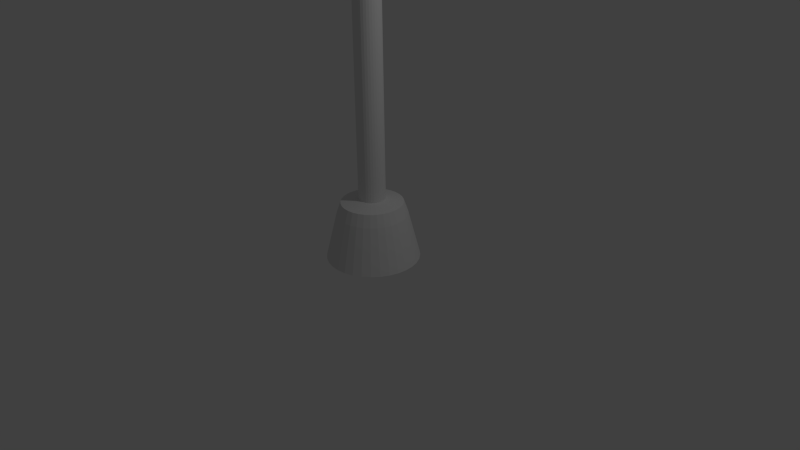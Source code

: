 # Source: CornerStreetPoll.blend  (saved by Blender 2.72.0; exported with 4.5.12 LTS)
import bpy
from mathutils import Matrix  # noqa: F401  (used for matrix-valued properties, if any)

bpy.ops.wm.read_factory_settings(use_empty=True)
scene = bpy.context.scene
scene.name = 'Scene'

# ---- collections
col_collection_1 = bpy.data.collections.new('Collection 1'); scene.collection.children.link(col_collection_1)

# ---- world
world_world = bpy.data.worlds.new('World'); scene.world = world_world
world_world.color = (0.05088, 0.05088, 0.05088)
world_world.use_sun_shadow = False
world_world.sun_shadow_jitter_overblur = 0.0
world_world.cycles.sampling_method = 'MANUAL'
world_world.cycles.sample_map_resolution = 256

# ---- cameras
cam_camera = bpy.data.cameras.new('Camera')
cam_camera.clip_end = 100.0
cam_camera.lens = 35.0
cam_camera.sensor_width = 32.0
cam_camera.sensor_height = 18.0
cam_camera.ortho_scale = 7.314
cam_camera.dof.focus_distance = 0.0
cam_camera.dof.aperture_fstop = 128.0

# ---- lights
light_lamp = bpy.data.lights.new('Lamp', 'POINT')
light_lamp.transmission_factor = 0.0
light_lamp.cutoff_distance = 30.0
light_lamp.energy = 100.0
light_lamp.shadow_buffer_clip_start = 1.001
light_lamp.shadow_soft_size = 0.1
light_lamp.shadow_maximum_resolution = 0.006
light_lamp.use_absolute_resolution = True
light_lamp.cycles.use_multiple_importance_sampling = False

# ---- meshes
me_circle = bpy.data.meshes.new('Circle')
me_circle.from_pydata([(0.0, 1.0, 0.0), (-0.1951, 0.9808, 0.0), (-0.3827, 0.9239, 0.0), (-0.5556, 0.8315, 0.0), (-0.7071, 0.7071, 0.0), (-0.8315, 0.5556, 0.0), (-0.9239, 0.3827, 0.0), (-0.9808, 0.1951, 0.0), (-1.0, 7.55e-08, 0.0), (-0.9808, -0.1951, 0.0), (-0.9239, -0.3827, 0.0), (-0.8315, -0.5556, 0.0), (-0.7071, -0.7071, 0.0), (-0.5556, -0.8315, 0.0), (-0.3827, -0.9239, 0.0), (-0.1951, -0.9808, 0.0), (3.258e-07, -1.0, 0.0), (0.1951, -0.9808, 0.0), (0.3827, -0.9239, 0.0), (0.5556, -0.8315, 0.0), (0.7071, -0.7071, 0.0), (0.8315, -0.5556, 0.0), (0.9239, -0.3827, 0.0), (0.9808, -0.1951, 0.0), (1.0, 9.656e-07, 0.0), (0.9808, 0.1951, 0.0), (0.9239, 0.3827, 0.0), (0.8315, 0.5556, 0.0), (0.7071, 0.7071, 0.0), (0.5556, 0.8315, 0.0), (0.3827, 0.9239, 0.0), (0.1951, 0.9808, 0.0), (-2.188e-08, 0.7534, 0.9886), (-0.147, 0.7389, 0.9886), (-0.2883, 0.6961, 0.9886), (-0.4186, 0.6264, 0.9886), (-0.5327, 0.5327, 0.9886), (-0.6264, 0.4186, 0.9886), (-0.6961, 0.2883, 0.9886), (-0.7389, 0.147, 0.9886), (-0.7534, 1.288e-07, 0.9886), (-0.7389, -0.147, 0.9886), (-0.6961, -0.2883, 0.9886), (-0.6264, -0.4186, 0.9886), (-0.5327, -0.5327, 0.9886), (-0.4186, -0.6264, 0.9886), (-0.2883, -0.6961, 0.9886), (-0.147, -0.7389, 0.9886), (2.236e-07, -0.7534, 0.9886), (0.147, -0.7389, 0.9886), (0.2883, -0.6961, 0.9886), (0.4186, -0.6264, 0.9886), (0.5327, -0.5327, 0.9886), (0.6264, -0.4186, 0.9886), (0.6961, -0.2883, 0.9886), (0.7389, -0.147, 0.9886), (0.7534, 7.994e-07, 0.9886), (0.7389, 0.147, 0.9886), (0.6961, 0.2883, 0.9886), (0.6264, 0.4186, 0.9886), (0.5327, 0.5327, 0.9886), (0.4186, 0.6264, 0.9886), (0.2883, 0.6961, 0.9886), (0.147, 0.7389, 0.9886), (-5.968e-08, 0.2859, 1.334), (-0.05578, 0.2804, 1.334), (-0.1094, 0.2641, 1.334), (-0.1588, 0.2377, 1.334), (-0.2022, 0.2022, 1.334), (-0.2377, 0.1588, 1.334), (-0.2641, 0.1094, 1.334), (-0.2804, 0.05578, 1.334), (-0.2859, 2.392e-07, 1.334), (-0.2804, -0.05578, 1.334), (-0.2641, -0.1094, 1.334), (-0.2377, -0.1588, 1.334), (-0.2022, -0.2022, 1.334), (-0.1588, -0.2377, 1.334), (-0.1094, -0.2641, 1.334), (-0.05578, -0.2804, 1.334), (3.348e-08, -0.2859, 1.334), (0.05578, -0.2804, 1.334), (0.1094, -0.2641, 1.334), (0.1588, -0.2377, 1.334), (0.2022, -0.2022, 1.334), (0.2377, -0.1588, 1.334), (0.2641, -0.1094, 1.334), (0.2804, -0.05578, 1.334), (0.2859, 4.937e-07, 1.334), (0.2804, 0.05578, 1.334), (0.2641, 0.1094, 1.334), (0.2377, 0.1588, 1.334), (0.2022, 0.2022, 1.334), (0.1588, 0.2377, 1.334), (0.1094, 0.2641, 1.334), (0.05578, 0.2804, 1.334), (-5.968e-08, 0.2859, 21.83), (-0.05578, 0.2804, 21.83), (-0.1094, 0.2641, 21.83), (-0.1588, 0.2377, 21.83), (-0.2022, 0.2022, 21.83), (-0.2377, 0.1588, 21.83), (-0.2641, 0.1094, 21.83), (-0.2804, 0.05578, 21.83), (-0.2859, 2.392e-07, 21.83), (-0.2804, -0.05578, 21.83), (-0.2641, -0.1094, 21.83), (-0.2377, -0.1588, 21.83), (-0.2022, -0.2022, 21.83), (-0.1588, -0.2377, 21.83), (-0.1094, -0.2641, 21.83), (-0.05578, -0.2804, 21.83), (3.348e-08, -0.2859, 21.83), (0.05578, -0.2804, 21.83), (0.1094, -0.2641, 21.83), (0.1588, -0.2377, 21.83), (0.2022, -0.2022, 21.83), (0.2377, -0.1588, 21.83), (0.2641, -0.1094, 21.83), (0.2804, -0.05578, 21.83), (0.2859, 4.937e-07, 21.83), (0.2804, 0.05578, 21.83), (0.2641, 0.1094, 21.83), (0.2377, 0.1588, 21.83), (0.2022, 0.2022, 21.83), (0.1588, 0.2377, 21.83), (0.1094, 0.2641, 21.83), (0.05578, 0.2804, 21.83), (0.6643, 7.41e-07, 1.249), (0.6515, 0.1296, 1.249), (-0.2542, 0.6137, 1.249), (-0.3691, 0.5523, 1.249), (-0.3691, -0.5523, 1.249), (-0.2542, -0.6137, 1.249), (0.6137, -0.2542, 1.249), (0.6515, -0.1296, 1.249), (-2.932e-08, 0.6643, 1.249), (-0.1296, 0.6515, 1.249), (-0.5523, -0.3691, 1.249), (-0.4697, -0.4697, 1.249), (0.1296, 0.6515, 1.249), (0.4697, -0.4697, 1.249), (0.5523, -0.3691, 1.249), (-0.6515, -0.1296, 1.249), (-0.6137, -0.2542, 1.249), (0.3691, 0.5523, 1.249), (0.2542, 0.6137, 1.249), (0.2542, -0.6137, 1.249), (0.3691, -0.5523, 1.249), (-0.6515, 0.1296, 1.249), (-0.6643, 1.497e-07, 1.249), (0.5523, 0.3691, 1.249), (0.4697, 0.4697, 1.249), (1.871e-07, -0.6643, 1.249), (0.1296, -0.6515, 1.249), (-0.5523, 0.3691, 1.249), (-0.6137, 0.2542, 1.249), (0.6137, 0.2542, 1.249), (-0.4697, 0.4697, 1.249), (-0.1296, -0.6515, 1.249), (-5.741e-08, 0.3159, 21.83), (-0.06163, 0.3099, 21.83), (-0.1209, 0.2919, 21.83), (-0.1755, 0.2627, 21.83), (-0.2234, 0.2234, 21.83), (-0.2627, 0.1755, 21.83), (-0.2919, 0.1209, 21.83), (-0.3099, 0.06163, 21.83), (-0.3159, 2.316e-07, 21.83), (-0.3099, -0.06163, 21.83), (-0.2919, -0.1209, 21.83), (-0.2627, -0.1755, 21.83), (-0.2234, -0.2234, 21.83), (-0.1755, -0.2627, 21.83), (-0.1209, -0.2919, 21.83), (-0.06163, -0.3099, 21.83), (4.553e-08, -0.3159, 21.83), (0.06163, -0.3099, 21.83), (0.1209, -0.2919, 21.83), (0.1755, -0.2627, 21.83), (0.2234, -0.2234, 21.83), (0.2627, -0.1755, 21.83), (0.2919, -0.1209, 21.83), (0.3099, -0.06163, 21.83), (0.3159, 5.128e-07, 21.83), (0.3099, 0.06163, 21.83), (0.2919, 0.1209, 21.83), (0.2627, 0.1755, 21.83), (0.2234, 0.2234, 21.83), (0.1755, 0.2627, 21.83), (0.1209, 0.2919, 21.83), (0.06163, 0.3099, 21.83), (-5.741e-08, 0.3159, 21.93), (-0.06163, 0.3099, 21.93), (-0.1209, 0.2919, 21.93), (-0.1755, 0.2627, 21.93), (-0.2234, 0.2234, 21.93), (-0.2627, 0.1755, 21.93), (-0.2919, 0.1209, 21.93), (-0.3099, 0.06163, 21.93), (-0.3159, 2.316e-07, 21.93), (-0.3099, -0.06163, 21.93), (-0.2919, -0.1209, 21.93), (-0.2627, -0.1755, 21.93), (-0.2234, -0.2234, 21.93), (-0.1755, -0.2627, 21.93), (-0.1209, -0.2919, 21.93), (-0.06163, -0.3099, 21.93), (4.553e-08, -0.3159, 21.93), (0.06163, -0.3099, 21.93), (0.1209, -0.2919, 21.93), (0.1755, -0.2627, 21.93), (0.2234, -0.2234, 21.93), (0.2627, -0.1755, 21.93), (0.2919, -0.1209, 21.93), (0.3099, -0.06163, 21.93), (0.3159, 5.128e-07, 21.93), (0.3099, 0.06163, 21.93), (0.2919, 0.1209, 21.93), (0.2627, 0.1755, 21.93), (0.2234, 0.2234, 21.93), (0.1755, 0.2627, 21.93), (0.1209, 0.2919, 21.93), (0.06163, 0.3099, 21.93), (-6.268e-08, 0.2589, 21.93), (-0.05051, 0.2539, 21.93), (-0.09907, 0.2392, 21.93), (-0.1438, 0.2153, 21.93), (-0.1831, 0.1831, 21.93), (-0.2153, 0.1438, 21.93), (-0.2392, 0.09907, 21.93), (-0.2539, 0.05051, 21.93), (-0.2589, 2.481e-07, 21.93), (-0.2539, -0.05051, 21.93), (-0.2392, -0.09907, 21.93), (-0.2153, -0.1438, 21.93), (-0.1831, -0.1831, 21.93), (-0.1438, -0.2153, 21.93), (-0.09907, -0.2392, 21.93), (-0.05051, -0.2539, 21.93), (2.167e-08, -0.2589, 21.93), (0.05051, -0.2539, 21.93), (0.09907, -0.2392, 21.93), (0.1438, -0.2153, 21.93), (0.1831, -0.1831, 21.93), (0.2153, -0.1438, 21.93), (0.2392, -0.09907, 21.93), (0.2539, -0.05051, 21.93), (0.2589, 4.785e-07, 21.93), (0.2539, 0.05051, 21.93), (0.2392, 0.09907, 21.93), (0.2153, 0.1438, 21.93), (0.1831, 0.1831, 21.93), (0.1438, 0.2153, 21.93), (0.09907, 0.2392, 21.93), (0.05051, 0.2539, 21.93), (-6.268e-08, 0.2589, 22.02), (-0.05051, 0.2539, 22.02), (-0.09907, 0.2392, 22.02), (-0.1438, 0.2153, 22.02), (-0.1831, 0.1831, 22.02), (-0.2153, 0.1438, 22.02), (-0.2392, 0.09907, 22.02), (-0.2539, 0.05051, 22.02), (-0.2589, 2.481e-07, 22.02), (-0.2539, -0.05051, 22.02), (-0.2392, -0.09907, 22.02), (-0.2153, -0.1438, 22.02), (-0.1831, -0.1831, 22.02), (-0.1438, -0.2153, 22.02), (-0.09907, -0.2392, 22.02), (-0.05051, -0.2539, 22.02), (2.167e-08, -0.2589, 22.02), (0.05051, -0.2539, 22.02), (0.09907, -0.2392, 22.02), (0.1438, -0.2153, 22.02), (0.1831, -0.1831, 22.02), (0.2153, -0.1438, 22.02), (0.2392, -0.09907, 22.02), (0.2539, -0.05051, 22.02), (0.2589, 4.785e-07, 22.02), (0.2539, 0.05051, 22.02), (0.2392, 0.09907, 22.02), (0.2153, 0.1438, 22.02), (0.1831, 0.1831, 22.02), (0.1438, 0.2153, 22.02), (0.09907, 0.2392, 22.02), (0.05051, 0.2539, 22.02), (-6.761e-08, 0.2014, 22.08), (-0.0393, 0.1976, 22.08), (-0.07709, 0.1861, 22.08), (-0.1119, 0.1675, 22.08), (-0.1424, 0.1424, 22.08), (-0.1675, 0.1119, 22.08), (-0.1861, 0.07709, 22.08), (-0.1976, 0.0393, 22.08), (-0.2014, 2.629e-07, 22.08), (-0.1976, -0.0393, 22.08), (-0.1861, -0.07709, 22.08), (-0.1675, -0.1119, 22.08), (-0.1424, -0.1424, 22.08), (-0.1119, -0.1675, 22.08), (-0.07709, -0.1861, 22.08), (-0.0393, -0.1976, 22.08), (-1.966e-09, -0.2014, 22.08), (0.0393, -0.1976, 22.08), (0.07709, -0.1861, 22.08), (0.1119, -0.1675, 22.08), (0.1424, -0.1424, 22.08), (0.1675, -0.1119, 22.08), (0.1861, -0.07709, 22.08), (0.1976, -0.0393, 22.08), (0.2014, 4.422e-07, 22.08), (0.1976, 0.0393, 22.08), (0.1861, 0.07709, 22.08), (0.1675, 0.1119, 22.08), (0.1424, 0.1424, 22.08), (0.1119, 0.1675, 22.08), (0.07709, 0.1861, 22.08), (0.0393, 0.1976, 22.08), (-7.742e-08, 0.07397, 22.13), (-0.01443, 0.07255, 22.13), (-0.02831, 0.06834, 22.13), (-0.04109, 0.0615, 22.13), (-0.0523, 0.0523, 22.13), (-0.0615, 0.0411, 22.13), (-0.06834, 0.02831, 22.13), (-0.07255, 0.01443, 22.13), (-0.07397, 2.913e-07, 22.13), (-0.07255, -0.01443, 22.13), (-0.06834, -0.02831, 22.13), (-0.0615, -0.04109, 22.13), (-0.0523, -0.0523, 22.13), (-0.04109, -0.0615, 22.13), (-0.02831, -0.06834, 22.13), (-0.01443, -0.07255, 22.13), (-5.332e-08, -0.07397, 22.13), (0.01443, -0.07255, 22.13), (0.02831, -0.06834, 22.13), (0.04109, -0.0615, 22.13), (0.0523, -0.0523, 22.13), (0.0615, -0.04109, 22.13), (0.06834, -0.02831, 22.13), (0.07255, -0.01443, 22.13), (0.07397, 3.572e-07, 22.13), (0.07255, 0.01443, 22.13), (0.06834, 0.02831, 22.13), (0.0615, 0.0411, 22.13), (0.0523, 0.0523, 22.13), (0.04109, 0.0615, 22.13), (0.02831, 0.06834, 22.13), (0.01443, 0.07255, 22.13), (0.2641, 0.1094, 20.89), (0.2377, 0.1588, 20.89), (-0.2022, 0.2022, 20.89), (-0.2377, 0.1588, 20.89), (-0.05578, -0.2804, 20.89), (3.348e-08, -0.2859, 20.89), (0.2859, 4.937e-07, 20.89), (0.2804, 0.05578, 20.89), (-0.1094, 0.2641, 20.89), (-0.1588, 0.2377, 20.89), (-0.1588, -0.2377, 20.89), (-0.1094, -0.2641, 20.89), (0.2641, -0.1094, 20.89), (0.2804, -0.05578, 20.89), (-5.968e-08, 0.2859, 20.89), (-0.05578, 0.2804, 20.89), (-0.2377, -0.1588, 20.89), (-0.2022, -0.2022, 20.89), (0.05578, 0.2804, 20.89), (0.2022, -0.2022, 20.89), (0.2377, -0.1588, 20.89), (-0.2804, -0.05578, 20.89), (-0.2641, -0.1094, 20.89), (0.1588, 0.2377, 20.89), (0.1094, 0.2641, 20.89), (0.1094, -0.2641, 20.89), (0.1588, -0.2377, 20.89), (-0.2804, 0.05578, 20.89), (-0.2859, 2.392e-07, 20.89), (0.2022, 0.2022, 20.89), (0.05578, -0.2804, 20.89), (-0.2641, 0.1094, 20.89), (0.2377, 0.1588, 21.62), (-0.2377, 0.1588, 21.62), (3.348e-08, -0.2859, 21.62), (0.2804, 0.05578, 21.62), (-0.1588, 0.2377, 21.62), (-0.1094, -0.2641, 21.62), (0.2804, -0.05578, 21.62), (-0.05578, 0.2804, 21.62), (-0.2022, -0.2022, 21.62), (0.2377, -0.1588, 21.62), (-0.2641, -0.1094, 21.62), (0.1094, 0.2641, 21.62), (0.1588, -0.2377, 21.62), (-0.2859, 2.392e-07, 21.62), (0.2022, 0.2022, 21.62), (0.05578, -0.2804, 21.62), (-0.2641, 0.1094, 21.62), (0.2641, 0.1094, 21.62), (-0.2022, 0.2022, 21.62), (-0.05578, -0.2804, 21.62), (0.2859, 4.937e-07, 21.62), (-0.1094, 0.2641, 21.62), (-0.1588, -0.2377, 21.62), (0.2641, -0.1094, 21.62), (-5.968e-08, 0.2859, 21.62), (-0.2377, -0.1588, 21.62), (0.05578, 0.2804, 21.62), (0.2022, -0.2022, 21.62), (-0.2804, -0.05578, 21.62), (0.1588, 0.2377, 21.62), (0.1094, -0.2641, 21.62), (-0.2804, 0.05578, 21.62), (5.226, -0.01518, 20.89), (5.22, 0.0406, 20.89), (5.22, 0.0406, 21.62), (5.226, -0.01518, 21.62), (-0.01397, 4.888, 20.89), (-0.06975, 4.883, 20.89), (-0.06975, 4.883, 21.62), (-0.01397, 4.888, 21.62)], [], [(23, 24, 56, 55), (1, 2, 34, 33), (12, 13, 45, 44), (21, 22, 54, 53), (10, 11, 43, 42), (30, 31, 63, 62), (19, 20, 52, 51), (8, 9, 41, 40), (28, 29, 61, 60), (17, 18, 50, 49), (6, 7, 39, 38), (26, 27, 59, 58), (4, 5, 37, 36), (15, 16, 48, 47), (24, 25, 57, 56), (2, 3, 35, 34), (13, 14, 46, 45), (22, 23, 55, 54), (0, 1, 33, 32), (11, 12, 44, 43), (31, 0, 32, 63), (20, 21, 53, 52), (9, 10, 42, 41), (29, 30, 62, 61), (18, 19, 51, 50), (7, 8, 40, 39), (27, 28, 60, 59), (16, 17, 49, 48), (5, 6, 38, 37), (25, 26, 58, 57), (3, 4, 36, 35), (14, 15, 47, 46), (128, 129, 89, 88), (130, 131, 67, 66), (132, 133, 78, 77), (134, 135, 87, 86), (136, 137, 65, 64), (138, 139, 76, 75), (140, 136, 64, 95), (141, 142, 85, 84), (143, 144, 74, 73), (145, 146, 94, 93), (147, 148, 83, 82), (149, 150, 72, 71), (151, 152, 92, 91), (153, 154, 81, 80), (155, 156, 70, 69), (129, 157, 90, 89), (131, 158, 68, 67), (133, 159, 79, 78), (135, 128, 88, 87), (137, 130, 66, 65), (139, 132, 77, 76), (142, 134, 86, 85), (144, 138, 75, 74), (146, 140, 95, 94), (148, 141, 84, 83), (150, 143, 73, 72), (152, 145, 93, 92), (154, 147, 82, 81), (156, 149, 71, 70), (157, 151, 91, 90), (158, 155, 69, 68), (159, 153, 80, 79), (401, 384, 123, 122), (402, 385, 101, 100), (403, 386, 112, 111), (404, 387, 121, 120), (405, 388, 99, 98), (406, 389, 110, 109), (407, 390, 119, 118), (408, 391, 97, 96), (409, 392, 108, 107), (410, 408, 96, 127), (411, 393, 117, 116), (412, 394, 106, 105), (413, 395, 126, 125), (414, 396, 115, 114), (415, 397, 104, 103), (384, 398, 124, 123), (386, 399, 113, 112), (385, 400, 102, 101), (387, 401, 122, 121), (388, 402, 100, 99), (389, 403, 111, 110), (390, 404, 120, 119), (391, 405, 98, 97), (392, 406, 109, 108), (393, 407, 118, 117), (394, 409, 107, 106), (395, 410, 127, 126), (396, 411, 116, 115), (397, 412, 105, 104), (398, 413, 125, 124), (399, 414, 114, 113), (400, 415, 103, 102), (56, 57, 129, 128), (34, 35, 131, 130), (45, 46, 133, 132), (54, 55, 135, 134), (32, 33, 137, 136), (43, 44, 139, 138), (63, 32, 136, 140), (52, 53, 142, 141), (41, 42, 144, 143), (61, 62, 146, 145), (50, 51, 148, 147), (39, 40, 150, 149), (59, 60, 152, 151), (48, 49, 154, 153), (37, 38, 156, 155), (57, 58, 157, 129), (35, 36, 158, 131), (46, 47, 159, 133), (55, 56, 128, 135), (33, 34, 130, 137), (44, 45, 132, 139), (53, 54, 134, 142), (42, 43, 138, 144), (62, 63, 140, 146), (51, 52, 141, 148), (40, 41, 143, 150), (60, 61, 145, 152), (49, 50, 147, 154), (38, 39, 149, 156), (58, 59, 151, 157), (36, 37, 155, 158), (47, 48, 153, 159), (124, 125, 189, 188), (113, 114, 178, 177), (102, 103, 167, 166), (122, 123, 187, 186), (100, 101, 165, 164), (111, 112, 176, 175), (120, 121, 185, 184), (98, 99, 163, 162), (109, 110, 174, 173), (118, 119, 183, 182), (96, 97, 161, 160), (107, 108, 172, 171), (127, 96, 160, 191), (116, 117, 181, 180), (105, 106, 170, 169), (125, 126, 190, 189), (114, 115, 179, 178), (103, 104, 168, 167), (123, 124, 188, 187), (112, 113, 177, 176), (101, 102, 166, 165), (121, 122, 186, 185), (99, 100, 164, 163), (110, 111, 175, 174), (119, 120, 184, 183), (97, 98, 162, 161), (108, 109, 173, 172), (117, 118, 182, 181), (106, 107, 171, 170), (126, 127, 191, 190), (115, 116, 180, 179), (104, 105, 169, 168), (181, 182, 214, 213), (170, 171, 203, 202), (190, 191, 223, 222), (179, 180, 212, 211), (168, 169, 201, 200), (188, 189, 221, 220), (177, 178, 210, 209), (166, 167, 199, 198), (186, 187, 219, 218), (164, 165, 197, 196), (175, 176, 208, 207), (184, 185, 217, 216), (162, 163, 195, 194), (173, 174, 206, 205), (182, 183, 215, 214), (160, 161, 193, 192), (171, 172, 204, 203), (191, 160, 192, 223), (180, 181, 213, 212), (169, 170, 202, 201), (189, 190, 222, 221), (178, 179, 211, 210), (167, 168, 200, 199), (187, 188, 220, 219), (176, 177, 209, 208), (165, 166, 198, 197), (185, 186, 218, 217), (163, 164, 196, 195), (174, 175, 207, 206), (183, 184, 216, 215), (161, 162, 194, 193), (172, 173, 205, 204), (215, 216, 248, 247), (193, 194, 226, 225), (204, 205, 237, 236), (213, 214, 246, 245), (202, 203, 235, 234), (222, 223, 255, 254), (211, 212, 244, 243), (200, 201, 233, 232), (220, 221, 253, 252), (209, 210, 242, 241), (198, 199, 231, 230), (218, 219, 251, 250), (196, 197, 229, 228), (207, 208, 240, 239), (216, 217, 249, 248), (194, 195, 227, 226), (205, 206, 238, 237), (214, 215, 247, 246), (192, 193, 225, 224), (203, 204, 236, 235), (223, 192, 224, 255), (212, 213, 245, 244), (201, 202, 234, 233), (221, 222, 254, 253), (210, 211, 243, 242), (199, 200, 232, 231), (219, 220, 252, 251), (208, 209, 241, 240), (197, 198, 230, 229), (217, 218, 250, 249), (195, 196, 228, 227), (206, 207, 239, 238), (249, 250, 282, 281), (227, 228, 260, 259), (238, 239, 271, 270), (247, 248, 280, 279), (225, 226, 258, 257), (236, 237, 269, 268), (245, 246, 278, 277), (234, 235, 267, 266), (254, 255, 287, 286), (243, 244, 276, 275), (232, 233, 265, 264), (252, 253, 285, 284), (241, 242, 274, 273), (230, 231, 263, 262), (250, 251, 283, 282), (228, 229, 261, 260), (239, 240, 272, 271), (248, 249, 281, 280), (226, 227, 259, 258), (237, 238, 270, 269), (246, 247, 279, 278), (224, 225, 257, 256), (235, 236, 268, 267), (255, 224, 256, 287), (244, 245, 277, 276), (233, 234, 266, 265), (253, 254, 286, 285), (242, 243, 275, 274), (231, 232, 264, 263), (251, 252, 284, 283), (240, 241, 273, 272), (229, 230, 262, 261), (283, 284, 316, 315), (272, 273, 305, 304), (261, 262, 294, 293), (281, 282, 314, 313), (259, 260, 292, 291), (270, 271, 303, 302), (279, 280, 312, 311), (257, 258, 290, 289), (268, 269, 301, 300), (277, 278, 310, 309), (266, 267, 299, 298), (286, 287, 319, 318), (275, 276, 308, 307), (264, 265, 297, 296), (284, 285, 317, 316), (273, 274, 306, 305), (262, 263, 295, 294), (282, 283, 315, 314), (260, 261, 293, 292), (271, 272, 304, 303), (280, 281, 313, 312), (258, 259, 291, 290), (269, 270, 302, 301), (278, 279, 311, 310), (256, 257, 289, 288), (267, 268, 300, 299), (287, 256, 288, 319), (276, 277, 309, 308), (265, 266, 298, 297), (285, 286, 318, 317), (274, 275, 307, 306), (263, 264, 296, 295), (317, 318, 350, 349), (306, 307, 339, 338), (295, 296, 328, 327), (315, 316, 348, 347), (304, 305, 337, 336), (293, 294, 326, 325), (313, 314, 346, 345), (291, 292, 324, 323), (302, 303, 335, 334), (311, 312, 344, 343), (289, 290, 322, 321), (300, 301, 333, 332), (309, 310, 342, 341), (298, 299, 331, 330), (318, 319, 351, 350), (307, 308, 340, 339), (296, 297, 329, 328), (316, 317, 349, 348), (305, 306, 338, 337), (294, 295, 327, 326), (314, 315, 347, 346), (292, 293, 325, 324), (303, 304, 336, 335), (312, 313, 345, 344), (290, 291, 323, 322), (301, 302, 334, 333), (310, 311, 343, 342), (288, 289, 321, 320), (299, 300, 332, 331), (319, 288, 320, 351), (308, 309, 341, 340), (297, 298, 330, 329), (321, 322, 323, 324, 325, 326, 327, 328, 329, 330, 331, 332, 333, 334, 335, 336, 337, 338, 339, 340, 341, 342, 343, 344, 345, 346, 347, 348, 349, 350, 351, 320), (90, 91, 353, 352), (68, 69, 355, 354), (79, 80, 357, 356), (88, 89, 359, 358), (66, 67, 361, 360), (77, 78, 363, 362), (86, 87, 365, 364), (64, 65, 367, 366), (75, 76, 369, 368), (95, 64, 366, 370), (84, 85, 372, 371), (73, 74, 374, 373), (93, 94, 376, 375), (82, 83, 378, 377), (71, 72, 380, 379), (91, 92, 381, 353), (80, 81, 382, 357), (69, 70, 383, 355), (89, 90, 352, 359), (67, 68, 354, 361), (78, 79, 356, 363), (87, 88, 358, 365), (65, 66, 360, 367), (76, 77, 362, 369), (85, 86, 364, 372), (74, 75, 368, 374), (94, 95, 370, 376), (83, 84, 371, 378), (72, 73, 373, 380), (92, 93, 375, 381), (81, 82, 377, 382), (70, 71, 379, 383), (352, 353, 384, 401), (354, 355, 385, 402), (356, 357, 386, 403), (387, 404, 419, 418), (360, 361, 388, 405), (362, 363, 389, 406), (364, 365, 390, 407), (391, 408, 423, 422), (368, 369, 392, 409), (370, 366, 408, 410), (371, 372, 393, 411), (373, 374, 394, 412), (375, 376, 395, 413), (377, 378, 396, 414), (379, 380, 397, 415), (353, 381, 398, 384), (357, 382, 399, 386), (355, 383, 400, 385), (359, 352, 401, 387), (361, 354, 402, 388), (363, 356, 403, 389), (365, 358, 404, 390), (367, 360, 405, 391), (369, 362, 406, 392), (372, 364, 407, 393), (374, 368, 409, 394), (376, 370, 410, 395), (378, 371, 411, 396), (380, 373, 412, 397), (381, 375, 413, 398), (382, 377, 414, 399), (383, 379, 415, 400), (416, 417, 418, 419), (359, 387, 418, 417), (358, 359, 417, 416), (404, 358, 416, 419), (420, 421, 422, 423), (367, 391, 422, 421), (366, 367, 421, 420), (408, 366, 420, 423)])
me_circle.use_remesh_preserve_volume = False
me_circle.use_remesh_preserve_attributes = False
me_circle.use_mirror_vertex_groups = False
me_circle.update()

# ---- objects
ob_lamp = bpy.data.objects.new('Lamp', light_lamp)
ob_camera = bpy.data.objects.new('Camera', cam_camera)
ob_circle = bpy.data.objects.new('Circle', me_circle)

# ---- transforms, parenting, visibility, modifiers, constraints
ob_lamp.location = (4.076, 1.005, 5.904)
ob_lamp.rotation_euler = (0.6503, 0.05522, 1.866)
ob_lamp.lock_rotations_4d = False
ob_lamp.empty_display_type = 'ARROWS'
ob_lamp.color = (0.0, 0.0, 0.0, 0.0)
ob_lamp.lineart.crease_threshold = 0.0
ob_camera.location = (7.481, -6.508, 5.344)
ob_camera.rotation_euler = (1.109, 0.01082, 0.8149)
ob_camera.lock_rotations_4d = False
ob_camera.empty_display_type = 'ARROWS'
ob_camera.color = (0.0, 0.0, 0.0, 0.0)
ob_camera.display_type = 'WIRE'
ob_camera.lineart.crease_threshold = 0.0
ob_circle.location = (0.0, 0.0, 0.0)
ob_circle.scale = (0.5996, 0.5996, 0.5996)
ob_circle.lineart.crease_threshold = 0.0

# ---- collection membership
col_collection_1.objects.link(ob_lamp)
col_collection_1.objects.link(ob_camera)
col_collection_1.objects.link(ob_circle)

# ---- scene / render settings (as saved in the file)
scene.camera = ob_camera
scene.frame_start = 1; scene.frame_end = 250; scene.frame_set(1)
scene.render.engine = 'BLENDER_EEVEE_NEXT'
scene.render.resolution_percentage = 50
scene.render.dither_intensity = 0.0
scene.cycles.use_denoising = False
scene.cycles.samples = 10
scene.cycles.sampling_pattern = 'TABULATED_SOBOL'
scene.cycles.light_sampling_threshold = 0.0
scene.cycles.use_adaptive_sampling = False
scene.cycles.use_light_tree = False
scene.cycles.blur_glossy = 0.0
scene.cycles.pixel_filter_type = 'GAUSSIAN'
scene.cycles.sample_clamp_indirect = 0.0
scene.view_settings.view_transform = 'Standard'
bpy.context.view_layer.update()
